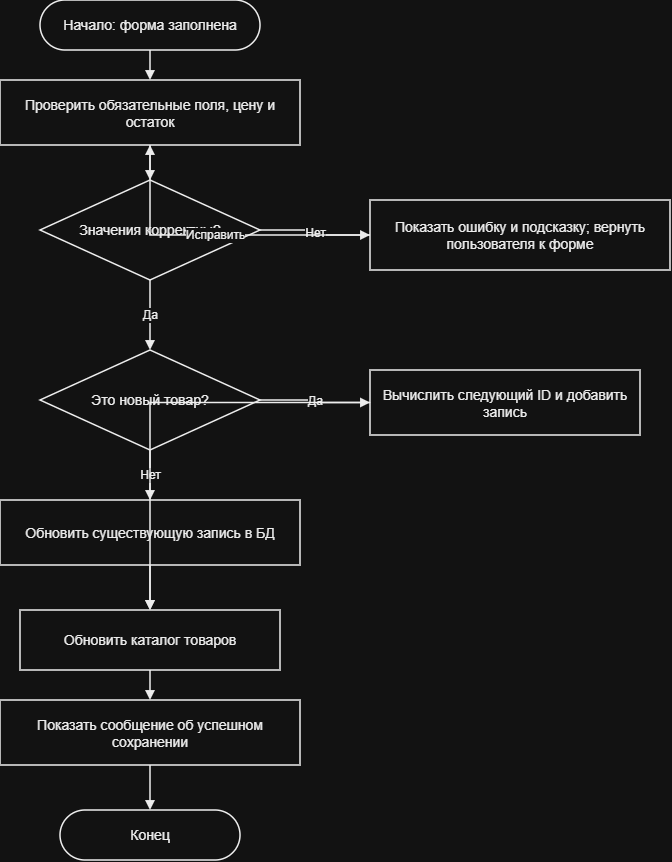

The diagram above was exported from draw.io. Its source (the exported page's mxGraphModel, read from the mxfile embedded in the PNG):
<mxGraphModel dx="742" dy="903" grid="1" gridSize="10" guides="1" tooltips="1" connect="1" arrows="1" fold="1" page="1" pageScale="1" pageWidth="1200" pageHeight="1900" math="0" shadow="0">
  <root>
    <mxCell id="0" />
    <mxCell id="1" parent="0" />
    <mxCell id="s" parent="1" style="whiteSpace=wrap;html=1;strokeColor=#000000;fillColor=#FFFFFF;fontColor=#000000;fontSize=14;strokeWidth=1.5;align=center;verticalAlign=middle;rounded=1;arcSize=50;" value="Начало: форма заполнена" vertex="1">
      <mxGeometry height="50" width="220" x="400" y="20" as="geometry" />
    </mxCell>
    <mxCell id="validate" parent="1" style="whiteSpace=wrap;html=1;strokeColor=#000000;fillColor=#FFFFFF;fontColor=#000000;fontSize=14;strokeWidth=1.5;align=center;verticalAlign=middle;rounded=0;" value="Проверить обязательные поля, цену и остаток" vertex="1">
      <mxGeometry height="65" width="300" x="360" y="100" as="geometry" />
    </mxCell>
    <mxCell id="valid" parent="1" style="whiteSpace=wrap;html=1;strokeColor=#000000;fillColor=#FFFFFF;fontColor=#000000;fontSize=14;strokeWidth=1.5;align=center;verticalAlign=middle;rhombus;" value="Значения корректны?" vertex="1">
      <mxGeometry height="100" width="220" x="400" y="200" as="geometry" />
    </mxCell>
    <mxCell id="error" parent="1" style="whiteSpace=wrap;html=1;strokeColor=#000000;fillColor=#FFFFFF;fontColor=#000000;fontSize=14;strokeWidth=1.5;align=center;verticalAlign=middle;rounded=0;" value="Показать ошибку и подсказку; вернуть пользователя к форме" vertex="1">
      <mxGeometry height="70" width="300" x="730" y="220" as="geometry" />
    </mxCell>
    <mxCell id="new" parent="1" style="whiteSpace=wrap;html=1;strokeColor=#000000;fillColor=#FFFFFF;fontColor=#000000;fontSize=14;strokeWidth=1.5;align=center;verticalAlign=middle;rhombus;" value="Это новый товар?" vertex="1">
      <mxGeometry height="100" width="220" x="400" y="370" as="geometry" />
    </mxCell>
    <mxCell id="id" parent="1" style="whiteSpace=wrap;html=1;strokeColor=#000000;fillColor=#FFFFFF;fontColor=#000000;fontSize=14;strokeWidth=1.5;align=center;verticalAlign=middle;rounded=0;" value="Вычислить следующий ID и добавить запись" vertex="1">
      <mxGeometry height="65" width="270" x="730" y="390" as="geometry" />
    </mxCell>
    <mxCell id="update" parent="1" style="whiteSpace=wrap;html=1;strokeColor=#000000;fillColor=#FFFFFF;fontColor=#000000;fontSize=14;strokeWidth=1.5;align=center;verticalAlign=middle;rounded=0;" value="Обновить существующую запись в БД" vertex="1">
      <mxGeometry height="65" width="300" x="360" y="520" as="geometry" />
    </mxCell>
    <mxCell id="catalog" parent="1" style="whiteSpace=wrap;html=1;strokeColor=#000000;fillColor=#FFFFFF;fontColor=#000000;fontSize=14;strokeWidth=1.5;align=center;verticalAlign=middle;rounded=0;" value="Обновить каталог товаров" vertex="1">
      <mxGeometry height="60" width="260" x="380" y="630" as="geometry" />
    </mxCell>
    <mxCell id="success" parent="1" style="whiteSpace=wrap;html=1;strokeColor=#000000;fillColor=#FFFFFF;fontColor=#000000;fontSize=14;strokeWidth=1.5;align=center;verticalAlign=middle;rounded=0;" value="Показать сообщение об успешном сохранении" vertex="1">
      <mxGeometry height="65" width="300" x="360" y="720" as="geometry" />
    </mxCell>
    <mxCell id="e" parent="1" style="whiteSpace=wrap;html=1;strokeColor=#000000;fillColor=#FFFFFF;fontColor=#000000;fontSize=14;strokeWidth=1.5;align=center;verticalAlign=middle;rounded=1;arcSize=50;" value="Конец" vertex="1">
      <mxGeometry height="50" width="180" x="420" y="830" as="geometry" />
    </mxCell>
    <mxCell id="e0" edge="1" parent="1" source="s" style="edgeStyle=orthogonalEdgeStyle;rounded=0;orthogonalLoop=1;jettySize=auto;html=1;strokeColor=#000000;strokeWidth=1.5;endArrow=block;endFill=1;fontColor=#000000;fontSize=12;labelBackgroundColor=#FFFFFF;" target="validate" value="">
      <mxGeometry relative="1" as="geometry" />
    </mxCell>
    <mxCell id="e1" edge="1" parent="1" source="validate" style="edgeStyle=orthogonalEdgeStyle;rounded=0;orthogonalLoop=1;jettySize=auto;html=1;strokeColor=#000000;strokeWidth=1.5;endArrow=block;endFill=1;fontColor=#000000;fontSize=12;labelBackgroundColor=#FFFFFF;" target="valid" value="">
      <mxGeometry relative="1" as="geometry" />
    </mxCell>
    <mxCell id="e2" edge="1" parent="1" source="valid" style="edgeStyle=orthogonalEdgeStyle;rounded=0;orthogonalLoop=1;jettySize=auto;html=1;strokeColor=#000000;strokeWidth=1.5;endArrow=block;endFill=1;fontColor=#000000;fontSize=12;labelBackgroundColor=#FFFFFF;" target="error" value="Нет">
      <mxGeometry relative="1" as="geometry" />
    </mxCell>
    <mxCell id="e3" edge="1" parent="1" source="error" style="edgeStyle=orthogonalEdgeStyle;rounded=0;orthogonalLoop=1;jettySize=auto;html=1;strokeColor=#000000;strokeWidth=1.5;endArrow=block;endFill=1;fontColor=#000000;fontSize=12;labelBackgroundColor=#FFFFFF;" target="validate" value="Исправить">
      <mxGeometry relative="1" as="geometry" />
    </mxCell>
    <mxCell id="e4" edge="1" parent="1" source="valid" style="edgeStyle=orthogonalEdgeStyle;rounded=0;orthogonalLoop=1;jettySize=auto;html=1;strokeColor=#000000;strokeWidth=1.5;endArrow=block;endFill=1;fontColor=#000000;fontSize=12;labelBackgroundColor=#FFFFFF;" target="new" value="Да">
      <mxGeometry relative="1" as="geometry" />
    </mxCell>
    <mxCell id="e5" edge="1" parent="1" source="new" style="edgeStyle=orthogonalEdgeStyle;rounded=0;orthogonalLoop=1;jettySize=auto;html=1;strokeColor=#000000;strokeWidth=1.5;endArrow=block;endFill=1;fontColor=#000000;fontSize=12;labelBackgroundColor=#FFFFFF;" target="id" value="Да">
      <mxGeometry relative="1" as="geometry" />
    </mxCell>
    <mxCell id="e6" edge="1" parent="1" source="new" style="edgeStyle=orthogonalEdgeStyle;rounded=0;orthogonalLoop=1;jettySize=auto;html=1;strokeColor=#000000;strokeWidth=1.5;endArrow=block;endFill=1;fontColor=#000000;fontSize=12;labelBackgroundColor=#FFFFFF;" target="update" value="Нет">
      <mxGeometry relative="1" as="geometry" />
    </mxCell>
    <mxCell id="e7" edge="1" parent="1" source="id" style="edgeStyle=orthogonalEdgeStyle;rounded=0;orthogonalLoop=1;jettySize=auto;html=1;strokeColor=#000000;strokeWidth=1.5;endArrow=block;endFill=1;fontColor=#000000;fontSize=12;labelBackgroundColor=#FFFFFF;" target="catalog" value="">
      <mxGeometry relative="1" as="geometry" />
    </mxCell>
    <mxCell id="e8" edge="1" parent="1" source="update" style="edgeStyle=orthogonalEdgeStyle;rounded=0;orthogonalLoop=1;jettySize=auto;html=1;strokeColor=#000000;strokeWidth=1.5;endArrow=block;endFill=1;fontColor=#000000;fontSize=12;labelBackgroundColor=#FFFFFF;" target="catalog" value="">
      <mxGeometry relative="1" as="geometry" />
    </mxCell>
    <mxCell id="e9" edge="1" parent="1" source="catalog" style="edgeStyle=orthogonalEdgeStyle;rounded=0;orthogonalLoop=1;jettySize=auto;html=1;strokeColor=#000000;strokeWidth=1.5;endArrow=block;endFill=1;fontColor=#000000;fontSize=12;labelBackgroundColor=#FFFFFF;" target="success" value="">
      <mxGeometry relative="1" as="geometry" />
    </mxCell>
    <mxCell id="e10" edge="1" parent="1" source="success" style="edgeStyle=orthogonalEdgeStyle;rounded=0;orthogonalLoop=1;jettySize=auto;html=1;strokeColor=#000000;strokeWidth=1.5;endArrow=block;endFill=1;fontColor=#000000;fontSize=12;labelBackgroundColor=#FFFFFF;" target="e" value="">
      <mxGeometry relative="1" as="geometry" />
    </mxCell>
  </root>
</mxGraphModel>